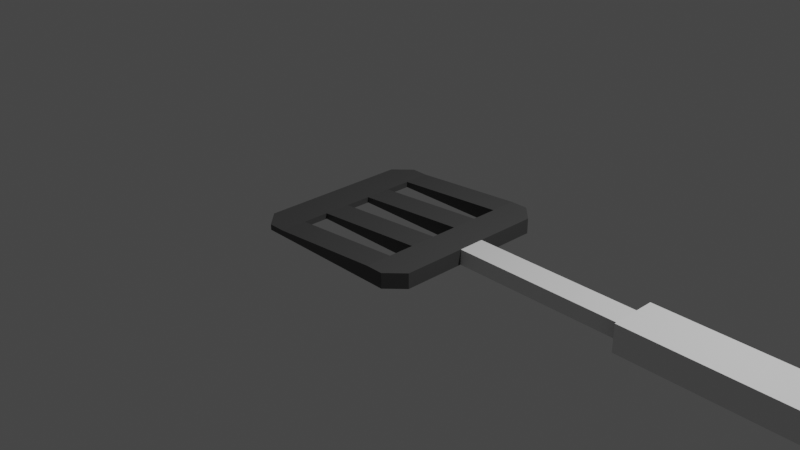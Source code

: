 # Source: spatula.blend  (saved by Blender 2.80.75; exported with 4.5.12 LTS)
import bpy
from mathutils import Matrix  # noqa: F401  (used for matrix-valued properties, if any)

bpy.ops.wm.read_factory_settings(use_empty=True)
scene = bpy.context.scene
scene.name = 'Scene'

# ---- collections
col_collection = bpy.data.collections.new('Collection'); scene.collection.children.link(col_collection)

# ---- materials (node trees are filled in below, after node groups)
mat_material = bpy.data.materials.new('Material')
mat_material.alpha_threshold = 0.0
mat_material.use_transparent_shadow = False
mat_material.line_color = (0.0, 0.0, 0.0, 1.0)
mat_material_001 = bpy.data.materials.new('Material.001')
mat_material_001.use_transparent_shadow = False

# ---- material node trees
mat_material.use_nodes = True; mat_material.node_tree.nodes.clear()
_N = mat_material.node_tree.nodes; _L = mat_material.node_tree.links
n0 = _N.new('ShaderNodeOutputMaterial'); n0.name = 'Material Output'; n0.location = (300, 300)
n1 = _N.new('ShaderNodeBsdfPrincipled'); n1.name = 'Principled BSDF'; n1.location = (10, 300)
n1.distribution = 'GGX'
n1.subsurface_method = 'BURLEY'
n1.inputs[0].default_value = (0.06372, 0.06372, 0.06372, 1.0)
n1.inputs[2].default_value = 0.4
n1.inputs[3].default_value = 1.45
n1.inputs[27].default_value = (0.0, 0.0, 0.0, 1.0)
n1.inputs[28].default_value = 1.0
_L.new(n1.outputs[0], n0.inputs[0])
n0.is_active_output = True
mat_material_001.use_nodes = True; mat_material_001.node_tree.nodes.clear()
_N = mat_material_001.node_tree.nodes; _L = mat_material_001.node_tree.links
n0 = _N.new('ShaderNodeOutputMaterial'); n0.name = 'Material Output'; n0.location = (300, 300)
n1 = _N.new('ShaderNodeBsdfPrincipled'); n1.name = 'Principled BSDF'; n1.location = (10, 300)
n1.distribution = 'GGX'
n1.subsurface_method = 'BURLEY'
n1.inputs[3].default_value = 1.45
n1.inputs[27].default_value = (0.0, 0.0, 0.0, 1.0)
n1.inputs[28].default_value = 1.0
_L.new(n1.outputs[0], n0.inputs[0])
n0.is_active_output = True

# ---- world
world_world = bpy.data.worlds.new('World'); scene.world = world_world
world_world.use_nodes = True; world_world.node_tree.nodes.clear()
_N = world_world.node_tree.nodes; _L = world_world.node_tree.links
n0 = _N.new('ShaderNodeOutputWorld'); n0.name = 'World Output'; n0.location = (300, 300)
n1 = _N.new('ShaderNodeBackground'); n1.name = 'Background'; n1.location = (10, 300)
n1.inputs[0].default_value = (0.05088, 0.05088, 0.05088, 1.0)
_L.new(n1.outputs[0], n0.inputs[0])
n0.is_active_output = True
world_world.color = (0.05088, 0.05088, 0.05088)
world_world.use_sun_shadow = False
world_world.sun_shadow_jitter_overblur = 0.0

# ---- cameras
cam_camera = bpy.data.cameras.new('Camera')
cam_camera.clip_end = 100.0
cam_camera.ortho_scale = 7.314

# ---- lights
light_light = bpy.data.lights.new('Light', 'POINT')
light_light.transmission_factor = 0.0
light_light.energy = 1000.0
light_light.shadow_soft_size = 0.1
light_light.shadow_maximum_resolution = 0.006
light_light.use_absolute_resolution = True

# ---- meshes
me_cube = bpy.data.meshes.new('Cube')
me_cube.from_pydata([(2.861, 0.1429, 0.08153), (2.861, -0.1429, 0.08153), (2.861, -0.1429, -0.08153), (2.861, 0.1429, -0.08153), (-1.0, 0.7143, -0.02016), (-1.0, 0.4286, -0.02016), (-1.0, 0.1429, -0.02016), (-1.0, -0.1429, -0.02016), (-1.0, -0.4286, -0.02016), (-1.0, -0.7143, -0.02016), (1.0, 0.7143, -0.08153), (1.0, 0.4286, -0.08153), (1.0, 0.1429, -0.08153), (1.0, -0.1429, -0.08153), (1.0, -0.4286, -0.08153), (1.0, -0.7143, -0.08153), (-1.0, -0.7143, -0.08153), (-1.0, -0.4286, -0.08153), (-1.0, -0.1429, -0.08153), (-1.0, 0.1429, -0.08153), (-1.0, 0.4286, -0.08153), (-1.0, 0.7143, -0.08153), (1.0, -0.7143, 0.08153), (1.0, -0.4286, 0.08153), (1.0, -0.1429, 0.08153), (1.0, 0.1429, 0.08153), (1.0, 0.4286, 0.08153), (1.0, 0.7143, 0.08153), (0.6331, 1.0, 0.08153), (-0.6331, 1.0, -0.02016), (0.6331, -1.0, -0.08153), (-0.6331, -1.0, -0.08153), (-0.6331, -1.0, -0.02016), (0.6331, -1.0, 0.08153), (-0.6331, 1.0, -0.08153), (0.6331, 1.0, -0.08153), (0.6331, 0.7143, 0.08153), (-0.6331, 0.7143, -0.02016), (0.6331, 0.4286, 0.08153), (-0.6331, 0.4286, -0.02016), (0.6331, 0.1429, 0.08153), (-0.6331, 0.1429, -0.02016), (0.6331, -0.1429, 0.08153), (-0.6331, -0.1429, -0.02016), (0.6331, -0.4286, 0.08153), (-0.6331, -0.4286, -0.02016), (0.6331, -0.7143, 0.08153), (-0.6331, -0.7143, -0.02016), (-0.6331, 0.7143, -0.08153), (0.6331, 0.7143, -0.08153), (-0.6331, 0.4286, -0.08153), (0.6331, 0.4286, -0.08153), (-0.6331, 0.1429, -0.08153), (0.6331, 0.1429, -0.08153), (-0.6331, -0.1429, -0.08153), (0.6331, -0.1429, -0.08153), (-0.6331, -0.4286, -0.08153), (0.6331, -0.4286, -0.08153), (-0.6331, -0.7143, -0.08153), (0.6331, -0.7143, -0.08153), (1.0, 0.8226, -0.08153), (0.8226, 1.0, -0.08153), (0.8226, 1.0, 0.08153), (1.0, 0.8226, 0.08153), (0.8226, -1.0, -0.08153), (1.0, -0.8226, -0.08153), (1.0, -0.8226, 0.08153), (0.8226, -1.0, 0.08153), (-0.8226, 1.0, -0.08153), (-1.0, 0.8226, -0.08153), (-1.0, 0.8226, -0.02016), (-0.8226, 1.0, -0.02016), (-1.0, -0.8226, -0.08153), (-0.8226, -1.0, -0.08153), (-0.8226, -1.0, -0.02016), (-1.0, -0.8226, -0.02016), (2.861, -0.2501, 0.1428), (2.861, 0.2501, 0.1428), (2.861, -0.2501, -0.1428), (2.861, 0.2501, -0.1428), (4.613, -0.2501, 0.1428), (4.613, 0.2501, 0.1428), (4.613, -0.2501, -0.1428), (4.613, 0.2501, -0.1428)], [], [(9, 47, 32, 74, 75), (58, 16, 72, 73, 31), (34, 68, 69, 21, 48), (71, 68, 34, 29), (15, 59, 30, 64, 65), (60, 61, 35, 49, 10), (28, 35, 61, 62), (27, 10, 11, 26), (26, 11, 12, 25), (12, 13, 2, 3), (24, 13, 14, 23), (23, 14, 15, 22), (67, 64, 30, 33), (36, 27, 26, 38), (38, 26, 25, 40), (40, 25, 24, 42), (42, 24, 23, 44), (44, 23, 22, 46), (32, 31, 73, 74), (9, 16, 17, 8), (8, 17, 18, 7), (7, 18, 19, 6), (6, 19, 20, 5), (5, 20, 21, 4), (70, 71, 29, 37, 4), (48, 21, 20, 50), (50, 20, 19, 52), (52, 19, 18, 54), (54, 18, 17, 56), (56, 17, 16, 58), (14, 57, 59, 15), (51, 49, 36, 38), (13, 55, 57, 14), (55, 54, 56, 57), (12, 53, 55, 13), (55, 53, 40, 42), (11, 51, 53, 12), (51, 50, 52, 53), (10, 49, 51, 11), (59, 57, 44, 46), (28, 62, 63, 27, 36), (35, 34, 48, 49), (8, 45, 47, 9), (44, 57, 56, 45), (7, 43, 45, 8), (43, 42, 44, 45), (6, 41, 43, 7), (58, 47, 45, 56), (5, 39, 41, 6), (39, 38, 40, 41), (4, 37, 39, 5), (46, 47, 58, 59), (75, 72, 16, 9), (29, 28, 36, 37), (4, 21, 69, 70), (29, 34, 35, 28), (2, 1, 76, 78), (47, 46, 33, 32), (22, 15, 65, 66), (33, 30, 31, 32), (46, 22, 66, 67, 33), (59, 58, 31, 30), (54, 43, 41, 52), (50, 39, 37, 48), (36, 49, 48, 37), (38, 39, 50, 51), (40, 53, 52, 41), (42, 43, 54, 55), (60, 63, 62, 61), (74, 73, 72, 75), (64, 67, 66, 65), (68, 71, 70, 69), (63, 60, 10, 27), (13, 24, 1, 2), (24, 25, 0, 1), (25, 12, 3, 0), (79, 78, 82, 83), (3, 2, 78, 79), (0, 3, 79, 77), (1, 0, 77, 76), (81, 83, 82, 80), (78, 76, 80, 82), (77, 79, 83, 81), (76, 77, 81, 80)])
me_cube.polygons.foreach_set('material_index', [0, 0, 0, 0, 0, 0, 0, 0, 0, 1, 0, 0, 0, 0, 0, 0, 0, 0, 0, 0, 0, 0, 0, 0, 0, 0, 0, 0, 0, 0, 0, 0, 0, 0, 0, 0, 0, 0, 0, 0, 0, 0, 0, 0, 0, 0, 0, 0, 0, 0, 0, 0, 0, 0, 0, 0, 0, 0, 0, 0, 0, 0, 0, 0, 0, 0, 0, 0, 0, 0, 0, 0, 0, 1, 1, 1, 1, 0, 1, 0, 0, 1, 1, 1])
_uv = me_cube.uv_layers.new(name='UVMap')
_uv.uv.foreach_set('vector', [0.375, 0.9643, 0.4583, 0.9643, 0.4583, 1.0, 0.4153, 1.0, 0.375, 0.9778, 0.5417, 0.2143, 0.625, 0.2143, 0.625, 0.2278, 0.5847, 0.25, 0.5417, 0.25, 0.5417, 0.0, 0.5847, 0.0, 0.625, 0.02218, 0.625, 0.03571, 0.5417, 0.03571, 0.625, 0.5403, 0.875, 0.5403, 0.875, 0.5833, 0.625, 0.5833, 0.375, 0.2143, 0.4583, 0.2143, 0.4583, 0.25, 0.4153, 0.25, 0.375, 0.2278, 0.375, 0.02218, 0.4153, 0.0, 0.4583, 0.0, 0.4583, 0.03571, 0.375, 0.03571, 0.625, 0.6667, 0.875, 0.6667, 0.875, 0.7097, 0.625, 0.7097, 0.125, 0.5357, 0.375, 0.5357, 0.375, 0.5714, 0.125, 0.5714, 0.125, 0.5714, 0.375, 0.5714, 0.375, 0.6071, 0.125, 0.6071, 0.375, 0.1071, 0.375, 0.1429, 0.375, 0.1429, 0.375, 0.1071, 0.125, 0.6429, 0.375, 0.6429, 0.375, 0.6786, 0.125, 0.6786, 0.125, 0.6786, 0.375, 0.6786, 0.375, 0.7143, 0.125, 0.7143, 0.375, 0.2903, 0.625, 0.2903, 0.625, 0.3333, 0.375, 0.3333, 0.5417, 0.7857, 0.625, 0.7857, 0.625, 0.8214, 0.5417, 0.8214, 0.5417, 0.8214, 0.625, 0.8214, 0.625, 0.8571, 0.5417, 0.8571, 0.5417, 0.8571, 0.625, 0.8571, 0.625, 0.8929, 0.5417, 0.8929, 0.5417, 0.8929, 0.625, 0.8929, 0.625, 0.9286, 0.5417, 0.9286, 0.5417, 0.9286, 0.625, 0.9286, 0.625, 0.9643, 0.5417, 0.9643, 0.375, 0.4167, 0.625, 0.4167, 0.625, 0.4597, 0.375, 0.4597, 0.375, 0.5357, 0.625, 0.5357, 0.625, 0.5714, 0.375, 0.5714, 0.375, 0.5714, 0.625, 0.5714, 0.625, 0.6071, 0.375, 0.6071, 0.375, 0.6071, 0.625, 0.6071, 0.625, 0.6429, 0.375, 0.6429, 0.375, 0.6429, 0.625, 0.6429, 0.625, 0.6786, 0.375, 0.6786, 0.375, 0.6786, 0.625, 0.6786, 0.625, 0.7143, 0.375, 0.7143, 0.375, 0.7722, 0.4153, 0.75, 0.4583, 0.75, 0.4583, 0.7857, 0.375, 0.7857, 0.5417, 0.03571, 0.625, 0.03571, 0.625, 0.07143, 0.5417, 0.07143, 0.5417, 0.07143, 0.625, 0.07143, 0.625, 0.1071, 0.5417, 0.1071, 0.5417, 0.1071, 0.625, 0.1071, 0.625, 0.1429, 0.5417, 0.1429, 0.5417, 0.1429, 0.625, 0.1429, 0.625, 0.1786, 0.5417, 0.1786, 0.5417, 0.1786, 0.625, 0.1786, 0.625, 0.2143, 0.5417, 0.2143, 0.375, 0.1786, 0.4583, 0.1786, 0.4583, 0.2143, 0.375, 0.2143, 0.4583, 0.07143, 0.4583, 0.03571, 0.5417, 0.7857, 0.5417, 0.8214, 0.375, 0.1429, 0.4583, 0.1429, 0.4583, 0.1786, 0.375, 0.1786, 0.4583, 0.1429, 0.5417, 0.1429, 0.5417, 0.1786, 0.4583, 0.1786, 0.375, 0.1071, 0.4583, 0.1071, 0.4583, 0.1429, 0.375, 0.1429, 0.4583, 0.1429, 0.4583, 0.1071, 0.5417, 0.8571, 0.5417, 0.8929, 0.375, 0.07143, 0.4583, 0.07143, 0.4583, 0.1071, 0.375, 0.1071, 0.4583, 0.07143, 0.5417, 0.07143, 0.5417, 0.1071, 0.4583, 0.1071, 0.375, 0.03571, 0.4583, 0.03571, 0.4583, 0.07143, 0.375, 0.07143, 0.4583, 0.2143, 0.4583, 0.1786, 0.5417, 0.9286, 0.5417, 0.9643, 0.5417, 0.75, 0.5847, 0.75, 0.625, 0.7722, 0.625, 0.7857, 0.5417, 0.7857, 0.4583, 0.0, 0.5417, 0.0, 0.5417, 0.03571, 0.4583, 0.03571, 0.375, 0.9286, 0.4583, 0.9286, 0.4583, 0.9643, 0.375, 0.9643, 0.5417, 0.9286, 0.4583, 0.1786, 0.5417, 0.1786, 0.4583, 0.9286, 0.375, 0.8929, 0.4583, 0.8929, 0.4583, 0.9286, 0.375, 0.9286, 0.4583, 0.8929, 0.5417, 0.8929, 0.5417, 0.9286, 0.4583, 0.9286, 0.375, 0.8571, 0.4583, 0.8571, 0.4583, 0.8929, 0.375, 0.8929, 0.5417, 0.2143, 0.4583, 0.9643, 0.4583, 0.9286, 0.5417, 0.1786, 0.375, 0.8214, 0.4583, 0.8214, 0.4583, 0.8571, 0.375, 0.8571, 0.4583, 0.8214, 0.5417, 0.8214, 0.5417, 0.8571, 0.4583, 0.8571, 0.375, 0.7857, 0.4583, 0.7857, 0.4583, 0.8214, 0.375, 0.8214, 0.5417, 0.9643, 0.4583, 0.9643, 0.5417, 0.2143, 0.4583, 0.2143, 0.375, 0.5222, 0.625, 0.5222, 0.625, 0.5357, 0.375, 0.5357, 0.4583, 0.75, 0.5417, 0.75, 0.5417, 0.7857, 0.4583, 0.7857, 0.375, 0.7143, 0.625, 0.7143, 0.625, 0.7278, 0.375, 0.7278, 0.625, 0.5833, 0.875, 0.5833, 0.875, 0.6667, 0.625, 0.6667, 0.375, 0.6429, 0.125, 0.6429, 0.125, 0.6429, 0.375, 0.6429, 0.4583, 0.9643, 0.5417, 0.9643, 0.5417, 1.0, 0.4583, 1.0, 0.125, 0.7143, 0.375, 0.7143, 0.375, 0.7278, 0.125, 0.7278, 0.375, 0.3333, 0.625, 0.3333, 0.625, 0.4167, 0.375, 0.4167, 0.5417, 0.9643, 0.625, 0.9643, 0.625, 0.9778, 0.5847, 1.0, 0.5417, 1.0, 0.4583, 0.2143, 0.5417, 0.2143, 0.5417, 0.25, 0.4583, 0.25, 0.5417, 0.1429, 0.4583, 0.8929, 0.4583, 0.8571, 0.5417, 0.1071, 0.5417, 0.07143, 0.4583, 0.8214, 0.4583, 0.7857, 0.5417, 0.03571, 0.5417, 0.7857, 0.4583, 0.03571, 0.5417, 0.03571, 0.4583, 0.7857, 0.5417, 0.8214, 0.4583, 0.8214, 0.5417, 0.07143, 0.4583, 0.07143, 0.5417, 0.8571, 0.4583, 0.1071, 0.5417, 0.1071, 0.4583, 0.8571, 0.5417, 0.8929, 0.4583, 0.8929, 0.5417, 0.1429, 0.4583, 0.1429, 0.375, 0.5222, 0.125, 0.5222, 0.125, 0.5, 0.375, 0.5, 0.375, 0.4597, 0.625, 0.4597, 0.625, 0.5222, 0.375, 0.5222, 0.625, 0.2903, 0.375, 0.2903, 0.375, 0.25, 0.625, 0.25, 0.875, 0.5403, 0.625, 0.5403, 0.625, 0.5, 0.875, 0.5, 0.125, 0.5222, 0.375, 0.5222, 0.375, 0.5357, 0.125, 0.5357, 0.375, 0.6429, 0.125, 0.6429, 0.125, 0.6429, 0.375, 0.6429, 0.625, 0.8929, 0.625, 0.8571, 0.625, 0.8571, 0.625, 0.8929, 0.125, 0.6071, 0.375, 0.6071, 0.375, 0.6071, 0.125, 0.6071, 0.375, 0.1071, 0.375, 0.1429, 0.375, 0.1429, 0.375, 0.1071, 0.375, 0.1071, 0.375, 0.1429, 0.375, 0.1429, 0.375, 0.1071, 0.125, 0.6071, 0.375, 0.6071, 0.375, 0.6071, 0.125, 0.6071, 0.625, 0.8929, 0.625, 0.8571, 0.625, 0.8571, 0.625, 0.8929, 0.125, 0.6071, 0.375, 0.6071, 0.375, 0.6429, 0.125, 0.6429, 0.375, 0.6429, 0.125, 0.6429, 0.125, 0.6429, 0.375, 0.6429, 0.125, 0.6071, 0.375, 0.6071, 0.375, 0.6071, 0.125, 0.6071, 0.625, 0.8929, 0.625, 0.8571, 0.625, 0.8571, 0.625, 0.8929])
me_cube.materials.append(mat_material)
me_cube.materials.append(mat_material_001)
me_cube.use_remesh_preserve_volume = False
me_cube.use_remesh_preserve_attributes = False
me_cube.use_mirror_vertex_groups = False
me_cube.update()

# ---- objects
ob_cube = bpy.data.objects.new('Cube', me_cube)
ob_light = bpy.data.objects.new('Light', light_light)
ob_camera = bpy.data.objects.new('Camera', cam_camera)

# ---- transforms, parenting, visibility, modifiers, constraints
ob_cube.location = (0.0, 0.0, 0.0)
ob_cube.lock_rotations_4d = False
ob_cube.empty_display_type = 'ARROWS'
ob_cube.lineart.crease_threshold = 0.0
ob_light.location = (4.076, 1.005, 5.904)
ob_light.rotation_euler = (0.6503, 0.05522, 1.866)
ob_light.lock_rotations_4d = False
ob_light.empty_display_type = 'ARROWS'
ob_light.color = (0.0, 0.0, 0.0, 0.0)
ob_light.lineart.crease_threshold = 0.0
ob_camera.location = (7.359, -6.926, 4.958)
ob_camera.rotation_euler = (1.109, 0.0, 0.8149)
ob_camera.lock_rotations_4d = False
ob_camera.empty_display_type = 'ARROWS'
ob_camera.color = (0.0, 0.0, 0.0, 0.0)
ob_camera.display_type = 'WIRE'
ob_camera.lineart.crease_threshold = 0.0

# ---- collection membership
col_collection.objects.link(ob_cube)
col_collection.objects.link(ob_light)
col_collection.objects.link(ob_camera)

# ---- scene / render settings (as saved in the file)
scene.camera = ob_camera
scene.frame_start = 1; scene.frame_end = 250; scene.frame_set(1)
scene.render.engine = 'BLENDER_EEVEE_NEXT'
scene.cycles.use_denoising = False
scene.cycles.samples = 128
scene.cycles.sampling_pattern = 'TABULATED_SOBOL'
scene.cycles.use_adaptive_sampling = False
scene.cycles.use_light_tree = False
scene.view_settings.view_transform = 'Filmic'
bpy.context.view_layer.update()
